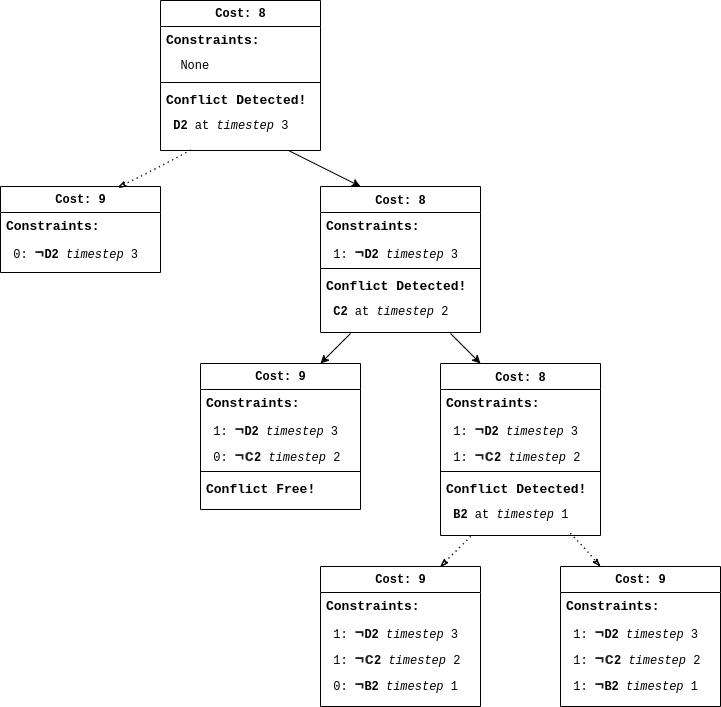

The diagram above was exported from draw.io. Its source (the exported page's mxGraphModel, read from the mxfile embedded in the PNG):
<mxGraphModel dx="1350" dy="744" grid="1" gridSize="10" guides="1" tooltips="1" connect="1" arrows="1" fold="1" page="1" pageScale="1" pageWidth="1000" pageHeight="800" background="none" math="0" shadow="0">
  <root>
    <mxCell id="jDMFeioPUzv4MoZXQZy2-0" />
    <mxCell id="jDMFeioPUzv4MoZXQZy2-1" parent="jDMFeioPUzv4MoZXQZy2-0" />
    <mxCell id="jDMFeioPUzv4MoZXQZy2-2" style="edgeStyle=none;rounded=0;orthogonalLoop=1;jettySize=auto;html=1;entryX=0.25;entryY=0;entryDx=0;entryDy=0;fontFamily=Courier New;" edge="1" parent="jDMFeioPUzv4MoZXQZy2-1" target="jDMFeioPUzv4MoZXQZy2-12">
      <mxGeometry relative="1" as="geometry">
        <mxPoint x="490" y="193" as="sourcePoint" />
      </mxGeometry>
    </mxCell>
    <mxCell id="jDMFeioPUzv4MoZXQZy2-3" value="Cost: 8" style="swimlane;html=1;fontStyle=1;align=center;verticalAlign=top;childLayout=stackLayout;horizontal=1;startSize=26;horizontalStack=0;resizeParent=1;resizeLast=0;collapsible=1;marginBottom=0;swimlaneFillColor=#ffffff;rounded=0;shadow=0;comic=0;labelBackgroundColor=none;strokeWidth=1;fillColor=none;fontFamily=Courier New;fontSize=12" vertex="1" parent="jDMFeioPUzv4MoZXQZy2-1">
      <mxGeometry x="370" y="47" width="160" height="150" as="geometry">
        <mxRectangle x="90" y="83" width="90" height="26" as="alternateBounds" />
      </mxGeometry>
    </mxCell>
    <mxCell id="jDMFeioPUzv4MoZXQZy2-4" value="Constraints:&amp;nbsp;" style="text;html=1;strokeColor=none;fillColor=none;align=left;verticalAlign=top;spacingLeft=4;spacingRight=4;whiteSpace=wrap;overflow=hidden;rotatable=0;points=[[0,0.5],[1,0.5]];portConstraint=eastwest;fontSize=13;fontStyle=1;fontFamily=Courier New;" vertex="1" parent="jDMFeioPUzv4MoZXQZy2-3">
      <mxGeometry y="26" width="160" height="26" as="geometry" />
    </mxCell>
    <mxCell id="jDMFeioPUzv4MoZXQZy2-5" value="&amp;nbsp; None" style="text;html=1;strokeColor=none;fillColor=none;align=left;verticalAlign=top;spacingLeft=4;spacingRight=4;whiteSpace=wrap;overflow=hidden;rotatable=0;points=[[0,0.5],[1,0.5]];portConstraint=eastwest;fontFamily=Courier New;" vertex="1" parent="jDMFeioPUzv4MoZXQZy2-3">
      <mxGeometry y="52" width="160" height="26" as="geometry" />
    </mxCell>
    <mxCell id="jDMFeioPUzv4MoZXQZy2-6" value="" style="line;html=1;strokeWidth=1;fillColor=none;align=left;verticalAlign=middle;spacingTop=-1;spacingLeft=3;spacingRight=3;rotatable=0;labelPosition=right;points=[];portConstraint=eastwest;fontFamily=Courier New;" vertex="1" parent="jDMFeioPUzv4MoZXQZy2-3">
      <mxGeometry y="78" width="160" height="8" as="geometry" />
    </mxCell>
    <mxCell id="jDMFeioPUzv4MoZXQZy2-7" value="Conflict Detected!" style="text;html=1;strokeColor=none;fillColor=none;align=left;verticalAlign=top;spacingLeft=4;spacingRight=4;whiteSpace=wrap;overflow=hidden;rotatable=0;points=[[0,0.5],[1,0.5]];portConstraint=eastwest;fontFamily=Courier New;fontStyle=1;fontSize=13;" vertex="1" parent="jDMFeioPUzv4MoZXQZy2-3">
      <mxGeometry y="86" width="160" height="26" as="geometry" />
    </mxCell>
    <mxCell id="jDMFeioPUzv4MoZXQZy2-8" value="&amp;nbsp;&lt;b&gt;D2&lt;/b&gt; at &lt;i&gt;timestep &lt;/i&gt;3&amp;nbsp;" style="text;html=1;strokeColor=none;fillColor=none;align=left;verticalAlign=top;spacingLeft=4;spacingRight=4;whiteSpace=wrap;overflow=hidden;rotatable=0;points=[[0,0.5],[1,0.5]];portConstraint=eastwest;fontFamily=Courier New;" vertex="1" parent="jDMFeioPUzv4MoZXQZy2-3">
      <mxGeometry y="112" width="160" height="38" as="geometry" />
    </mxCell>
    <mxCell id="jDMFeioPUzv4MoZXQZy2-9" value="Cost: 9" style="swimlane;html=1;fontStyle=1;align=center;verticalAlign=top;childLayout=stackLayout;horizontal=1;startSize=26;horizontalStack=0;resizeParent=1;resizeLast=0;collapsible=1;marginBottom=0;swimlaneFillColor=#ffffff;rounded=0;shadow=0;comic=0;labelBackgroundColor=none;strokeWidth=1;fillColor=none;fontFamily=Courier New;fontSize=12" vertex="1" parent="jDMFeioPUzv4MoZXQZy2-1">
      <mxGeometry x="210" y="233" width="160" height="86" as="geometry">
        <mxRectangle x="90" y="83" width="90" height="26" as="alternateBounds" />
      </mxGeometry>
    </mxCell>
    <mxCell id="jDMFeioPUzv4MoZXQZy2-10" value="Constraints:&amp;nbsp;" style="text;html=1;strokeColor=none;fillColor=none;align=left;verticalAlign=top;spacingLeft=4;spacingRight=4;whiteSpace=wrap;overflow=hidden;rotatable=0;points=[[0,0.5],[1,0.5]];portConstraint=eastwest;fontSize=13;fontStyle=1;fontFamily=Courier New;" vertex="1" parent="jDMFeioPUzv4MoZXQZy2-9">
      <mxGeometry y="26" width="160" height="26" as="geometry" />
    </mxCell>
    <mxCell id="jDMFeioPUzv4MoZXQZy2-11" value="&amp;nbsp;0:&amp;nbsp;&lt;b style=&quot;color: rgb(32 , 33 , 36) ; font-size: 16px ; background-color: rgb(255 , 255 , 255)&quot;&gt;¬&lt;/b&gt;&lt;b&gt;D2&amp;nbsp;&lt;/b&gt;&lt;i&gt;timestep&lt;/i&gt; 3&amp;nbsp;" style="text;html=1;strokeColor=none;fillColor=none;align=left;verticalAlign=top;spacingLeft=4;spacingRight=4;whiteSpace=wrap;overflow=hidden;rotatable=0;points=[[0,0.5],[1,0.5]];portConstraint=eastwest;fontFamily=Courier New;" vertex="1" parent="jDMFeioPUzv4MoZXQZy2-9">
      <mxGeometry y="52" width="160" height="26" as="geometry" />
    </mxCell>
    <mxCell id="jDMFeioPUzv4MoZXQZy2-12" value="&lt;font style=&quot;font-size: 12px&quot;&gt;Cost: 8&lt;/font&gt;" style="swimlane;html=1;fontStyle=1;align=center;verticalAlign=top;childLayout=stackLayout;horizontal=1;startSize=26;horizontalStack=0;resizeParent=1;resizeLast=0;collapsible=1;marginBottom=0;swimlaneFillColor=#ffffff;rounded=0;shadow=0;comic=0;labelBackgroundColor=none;strokeWidth=1;fillColor=none;fontFamily=Courier New;fontSize=13;" vertex="1" parent="jDMFeioPUzv4MoZXQZy2-1">
      <mxGeometry x="530" y="233" width="160" height="146" as="geometry">
        <mxRectangle x="90" y="83" width="90" height="26" as="alternateBounds" />
      </mxGeometry>
    </mxCell>
    <mxCell id="jDMFeioPUzv4MoZXQZy2-13" value="Constraints:&amp;nbsp;" style="text;html=1;strokeColor=none;fillColor=none;align=left;verticalAlign=top;spacingLeft=4;spacingRight=4;whiteSpace=wrap;overflow=hidden;rotatable=0;points=[[0,0.5],[1,0.5]];portConstraint=eastwest;fontSize=13;fontStyle=1;fontFamily=Courier New;" vertex="1" parent="jDMFeioPUzv4MoZXQZy2-12">
      <mxGeometry y="26" width="160" height="26" as="geometry" />
    </mxCell>
    <mxCell id="jDMFeioPUzv4MoZXQZy2-14" value="&amp;nbsp;1:&amp;nbsp;&lt;b style=&quot;color: rgb(32 , 33 , 36) ; font-size: 16px ; background-color: rgb(255 , 255 , 255)&quot;&gt;¬&lt;/b&gt;&lt;b&gt;D2&amp;nbsp;&lt;/b&gt;&lt;i&gt;timestep&lt;/i&gt;&amp;nbsp;3" style="text;html=1;strokeColor=none;fillColor=none;align=left;verticalAlign=top;spacingLeft=4;spacingRight=4;whiteSpace=wrap;overflow=hidden;rotatable=0;points=[[0,0.5],[1,0.5]];portConstraint=eastwest;fontFamily=Courier New;" vertex="1" parent="jDMFeioPUzv4MoZXQZy2-12">
      <mxGeometry y="52" width="160" height="26" as="geometry" />
    </mxCell>
    <mxCell id="jDMFeioPUzv4MoZXQZy2-15" value="" style="line;html=1;strokeWidth=1;fillColor=none;align=left;verticalAlign=middle;spacingTop=-1;spacingLeft=3;spacingRight=3;rotatable=0;labelPosition=right;points=[];portConstraint=eastwest;fontFamily=Courier New;" vertex="1" parent="jDMFeioPUzv4MoZXQZy2-12">
      <mxGeometry y="78" width="160" height="8" as="geometry" />
    </mxCell>
    <mxCell id="jDMFeioPUzv4MoZXQZy2-16" value="Conflict Detected!" style="text;html=1;strokeColor=none;fillColor=none;align=left;verticalAlign=top;spacingLeft=4;spacingRight=4;whiteSpace=wrap;overflow=hidden;rotatable=0;points=[[0,0.5],[1,0.5]];portConstraint=eastwest;fontFamily=Courier New;fontStyle=1;fontSize=13;" vertex="1" parent="jDMFeioPUzv4MoZXQZy2-12">
      <mxGeometry y="86" width="160" height="26" as="geometry" />
    </mxCell>
    <mxCell id="jDMFeioPUzv4MoZXQZy2-17" value="&amp;nbsp;&lt;b&gt;C2&lt;/b&gt; at &lt;i&gt;timestep&lt;/i&gt; 2&amp;nbsp;" style="text;html=1;strokeColor=none;fillColor=none;align=left;verticalAlign=top;spacingLeft=4;spacingRight=4;whiteSpace=wrap;overflow=hidden;rotatable=0;points=[[0,0.5],[1,0.5]];portConstraint=eastwest;fontFamily=Courier New;" vertex="1" parent="jDMFeioPUzv4MoZXQZy2-12">
      <mxGeometry y="112" width="160" height="26" as="geometry" />
    </mxCell>
    <mxCell id="jDMFeioPUzv4MoZXQZy2-22" value="&lt;font style=&quot;font-size: 12px&quot;&gt;Cost: 8&lt;/font&gt;" style="swimlane;html=1;fontStyle=1;align=center;verticalAlign=top;childLayout=stackLayout;horizontal=1;startSize=26;horizontalStack=0;resizeParent=1;resizeLast=0;collapsible=1;marginBottom=0;swimlaneFillColor=#ffffff;rounded=0;shadow=0;comic=0;labelBackgroundColor=none;strokeWidth=1;fillColor=none;fontFamily=Courier New;fontSize=13;" vertex="1" parent="jDMFeioPUzv4MoZXQZy2-1">
      <mxGeometry x="650" y="410" width="160" height="172" as="geometry">
        <mxRectangle x="90" y="83" width="90" height="26" as="alternateBounds" />
      </mxGeometry>
    </mxCell>
    <mxCell id="jDMFeioPUzv4MoZXQZy2-23" value="Constraints:&amp;nbsp;" style="text;html=1;strokeColor=none;fillColor=none;align=left;verticalAlign=top;spacingLeft=4;spacingRight=4;whiteSpace=wrap;overflow=hidden;rotatable=0;points=[[0,0.5],[1,0.5]];portConstraint=eastwest;fontSize=13;fontStyle=1;fontFamily=Courier New;" vertex="1" parent="jDMFeioPUzv4MoZXQZy2-22">
      <mxGeometry y="26" width="160" height="26" as="geometry" />
    </mxCell>
    <mxCell id="jDMFeioPUzv4MoZXQZy2-24" value="&amp;nbsp;1:&amp;nbsp;&lt;b style=&quot;color: rgb(32 , 33 , 36) ; font-size: 16px ; background-color: rgb(255 , 255 , 255)&quot;&gt;¬&lt;/b&gt;&lt;b&gt;D2&lt;/b&gt;&amp;nbsp;&lt;i&gt;timestep &lt;/i&gt;3&amp;nbsp;" style="text;html=1;strokeColor=none;fillColor=none;align=left;verticalAlign=top;spacingLeft=4;spacingRight=4;whiteSpace=wrap;overflow=hidden;rotatable=0;points=[[0,0.5],[1,0.5]];portConstraint=eastwest;fontFamily=Courier New;" vertex="1" parent="jDMFeioPUzv4MoZXQZy2-22">
      <mxGeometry y="52" width="160" height="26" as="geometry" />
    </mxCell>
    <mxCell id="jDMFeioPUzv4MoZXQZy2-25" value="&amp;nbsp;1:&amp;nbsp;&lt;b style=&quot;color: rgb(32 , 33 , 36) ; font-size: 16px ; background-color: rgb(255 , 255 , 255)&quot;&gt;¬c&lt;/b&gt;&lt;b&gt;2&lt;/b&gt;&amp;nbsp;&lt;i&gt;timestep&lt;/i&gt; 2&amp;nbsp;" style="text;html=1;strokeColor=none;fillColor=none;align=left;verticalAlign=top;spacingLeft=4;spacingRight=4;whiteSpace=wrap;overflow=hidden;rotatable=0;points=[[0,0.5],[1,0.5]];portConstraint=eastwest;fontFamily=Courier New;" vertex="1" parent="jDMFeioPUzv4MoZXQZy2-22">
      <mxGeometry y="78" width="160" height="26" as="geometry" />
    </mxCell>
    <mxCell id="jDMFeioPUzv4MoZXQZy2-26" value="" style="line;html=1;strokeWidth=1;fillColor=none;align=left;verticalAlign=middle;spacingTop=-1;spacingLeft=3;spacingRight=3;rotatable=0;labelPosition=right;points=[];portConstraint=eastwest;fontFamily=Courier New;" vertex="1" parent="jDMFeioPUzv4MoZXQZy2-22">
      <mxGeometry y="104" width="160" height="8" as="geometry" />
    </mxCell>
    <mxCell id="jDMFeioPUzv4MoZXQZy2-27" value="Conflict Detected!" style="text;html=1;strokeColor=none;fillColor=none;align=left;verticalAlign=top;spacingLeft=4;spacingRight=4;whiteSpace=wrap;overflow=hidden;rotatable=0;points=[[0,0.5],[1,0.5]];portConstraint=eastwest;fontFamily=Courier New;fontStyle=1;fontSize=13;" vertex="1" parent="jDMFeioPUzv4MoZXQZy2-22">
      <mxGeometry y="112" width="160" height="26" as="geometry" />
    </mxCell>
    <mxCell id="jDMFeioPUzv4MoZXQZy2-28" value="&amp;nbsp;&lt;b&gt;B2&lt;/b&gt; at &lt;i&gt;timestep&lt;/i&gt; 1&amp;nbsp;" style="text;html=1;strokeColor=none;fillColor=none;align=left;verticalAlign=top;spacingLeft=4;spacingRight=4;whiteSpace=wrap;overflow=hidden;rotatable=0;points=[[0,0.5],[1,0.5]];portConstraint=eastwest;fontFamily=Courier New;" vertex="1" parent="jDMFeioPUzv4MoZXQZy2-22">
      <mxGeometry y="138" width="160" height="26" as="geometry" />
    </mxCell>
    <mxCell id="jDMFeioPUzv4MoZXQZy2-29" value="Cost: 9" style="swimlane;html=1;fontStyle=1;align=center;verticalAlign=top;childLayout=stackLayout;horizontal=1;startSize=26;horizontalStack=0;resizeParent=1;resizeLast=0;collapsible=1;marginBottom=0;swimlaneFillColor=#ffffff;rounded=0;shadow=0;comic=0;labelBackgroundColor=none;strokeWidth=1;fillColor=none;fontFamily=Courier New;fontSize=12" vertex="1" parent="jDMFeioPUzv4MoZXQZy2-1">
      <mxGeometry x="410" y="410" width="160" height="146" as="geometry">
        <mxRectangle x="90" y="83" width="90" height="26" as="alternateBounds" />
      </mxGeometry>
    </mxCell>
    <mxCell id="jDMFeioPUzv4MoZXQZy2-30" value="Constraints:&amp;nbsp;" style="text;html=1;strokeColor=none;fillColor=none;align=left;verticalAlign=top;spacingLeft=4;spacingRight=4;whiteSpace=wrap;overflow=hidden;rotatable=0;points=[[0,0.5],[1,0.5]];portConstraint=eastwest;fontSize=13;fontStyle=1;fontFamily=Courier New;" vertex="1" parent="jDMFeioPUzv4MoZXQZy2-29">
      <mxGeometry y="26" width="160" height="26" as="geometry" />
    </mxCell>
    <mxCell id="jDMFeioPUzv4MoZXQZy2-31" value="&amp;nbsp;1:&amp;nbsp;&lt;b style=&quot;color: rgb(32 , 33 , 36) ; font-size: 16px ; background-color: rgb(255 , 255 , 255)&quot;&gt;¬&lt;/b&gt;&lt;b&gt;D2&lt;/b&gt;&amp;nbsp;&lt;i&gt;timestep&lt;/i&gt; 3&amp;nbsp;" style="text;html=1;strokeColor=none;fillColor=none;align=left;verticalAlign=top;spacingLeft=4;spacingRight=4;whiteSpace=wrap;overflow=hidden;rotatable=0;points=[[0,0.5],[1,0.5]];portConstraint=eastwest;fontFamily=Courier New;" vertex="1" parent="jDMFeioPUzv4MoZXQZy2-29">
      <mxGeometry y="52" width="160" height="26" as="geometry" />
    </mxCell>
    <mxCell id="jDMFeioPUzv4MoZXQZy2-32" value="&amp;nbsp;0:&amp;nbsp;&lt;b style=&quot;color: rgb(32 , 33 , 36) ; font-size: 16px ; background-color: rgb(255 , 255 , 255)&quot;&gt;¬c&lt;/b&gt;&lt;b&gt;2&lt;/b&gt;&amp;nbsp;&lt;i&gt;timestep&lt;/i&gt; 2&amp;nbsp;" style="text;html=1;strokeColor=none;fillColor=none;align=left;verticalAlign=top;spacingLeft=4;spacingRight=4;whiteSpace=wrap;overflow=hidden;rotatable=0;points=[[0,0.5],[1,0.5]];portConstraint=eastwest;fontFamily=Courier New;" vertex="1" parent="jDMFeioPUzv4MoZXQZy2-29">
      <mxGeometry y="78" width="160" height="26" as="geometry" />
    </mxCell>
    <mxCell id="jDMFeioPUzv4MoZXQZy2-33" value="" style="line;html=1;strokeWidth=1;fillColor=none;align=left;verticalAlign=middle;spacingTop=-1;spacingLeft=3;spacingRight=3;rotatable=0;labelPosition=right;points=[];portConstraint=eastwest;fontFamily=Courier New;" vertex="1" parent="jDMFeioPUzv4MoZXQZy2-29">
      <mxGeometry y="104" width="160" height="8" as="geometry" />
    </mxCell>
    <mxCell id="jDMFeioPUzv4MoZXQZy2-34" value="Conflict Free!" style="text;html=1;strokeColor=none;fillColor=none;align=left;verticalAlign=top;spacingLeft=4;spacingRight=4;whiteSpace=wrap;overflow=hidden;rotatable=0;points=[[0,0.5],[1,0.5]];portConstraint=eastwest;fontFamily=Courier New;fontStyle=1;fontSize=13;" vertex="1" parent="jDMFeioPUzv4MoZXQZy2-29">
      <mxGeometry y="112" width="160" height="26" as="geometry" />
    </mxCell>
    <mxCell id="jDMFeioPUzv4MoZXQZy2-35" value="Cost: 9" style="swimlane;html=1;fontStyle=1;align=center;verticalAlign=top;childLayout=stackLayout;horizontal=1;startSize=26;horizontalStack=0;resizeParent=1;resizeLast=0;collapsible=1;marginBottom=0;swimlaneFillColor=#ffffff;rounded=0;shadow=0;comic=0;labelBackgroundColor=none;strokeWidth=1;fillColor=none;fontFamily=Courier New;fontSize=12" vertex="1" parent="jDMFeioPUzv4MoZXQZy2-1">
      <mxGeometry x="770" y="613" width="160" height="140" as="geometry">
        <mxRectangle x="90" y="83" width="90" height="26" as="alternateBounds" />
      </mxGeometry>
    </mxCell>
    <mxCell id="jDMFeioPUzv4MoZXQZy2-36" value="Constraints:&amp;nbsp;" style="text;html=1;strokeColor=none;fillColor=none;align=left;verticalAlign=top;spacingLeft=4;spacingRight=4;whiteSpace=wrap;overflow=hidden;rotatable=0;points=[[0,0.5],[1,0.5]];portConstraint=eastwest;fontSize=13;fontStyle=1;fontFamily=Courier New;" vertex="1" parent="jDMFeioPUzv4MoZXQZy2-35">
      <mxGeometry y="26" width="160" height="26" as="geometry" />
    </mxCell>
    <mxCell id="jDMFeioPUzv4MoZXQZy2-37" value="&amp;nbsp;1:&amp;nbsp;&lt;b style=&quot;color: rgb(32 , 33 , 36) ; font-size: 16px ; background-color: rgb(255 , 255 , 255)&quot;&gt;¬&lt;/b&gt;&lt;b&gt;D2&lt;/b&gt;&amp;nbsp;&lt;i&gt;timestep&lt;/i&gt; 3&amp;nbsp;" style="text;html=1;strokeColor=none;fillColor=none;align=left;verticalAlign=top;spacingLeft=4;spacingRight=4;whiteSpace=wrap;overflow=hidden;rotatable=0;points=[[0,0.5],[1,0.5]];portConstraint=eastwest;fontFamily=Courier New;" vertex="1" parent="jDMFeioPUzv4MoZXQZy2-35">
      <mxGeometry y="52" width="160" height="26" as="geometry" />
    </mxCell>
    <mxCell id="jDMFeioPUzv4MoZXQZy2-38" value="&amp;nbsp;1:&amp;nbsp;&lt;b style=&quot;color: rgb(32 , 33 , 36) ; font-size: 16px ; background-color: rgb(255 , 255 , 255)&quot;&gt;¬c&lt;/b&gt;&lt;b&gt;2&lt;/b&gt;&amp;nbsp;&lt;i&gt;timestep &lt;/i&gt;2&amp;nbsp;" style="text;html=1;strokeColor=none;fillColor=none;align=left;verticalAlign=top;spacingLeft=4;spacingRight=4;whiteSpace=wrap;overflow=hidden;rotatable=0;points=[[0,0.5],[1,0.5]];portConstraint=eastwest;fontFamily=Courier New;" vertex="1" parent="jDMFeioPUzv4MoZXQZy2-35">
      <mxGeometry y="78" width="160" height="26" as="geometry" />
    </mxCell>
    <mxCell id="jDMFeioPUzv4MoZXQZy2-39" value="&amp;nbsp;1:&amp;nbsp;&lt;b style=&quot;color: rgb(32 , 33 , 36) ; font-size: 16px ; background-color: rgb(255 , 255 , 255)&quot;&gt;¬&lt;/b&gt;&lt;b&gt;B&lt;/b&gt;&lt;b&gt;2&lt;/b&gt;&amp;nbsp;&lt;i&gt;timestep&lt;/i&gt; 1" style="text;html=1;strokeColor=none;fillColor=none;align=left;verticalAlign=top;spacingLeft=4;spacingRight=4;whiteSpace=wrap;overflow=hidden;rotatable=0;points=[[0,0.5],[1,0.5]];portConstraint=eastwest;fontFamily=Courier New;" vertex="1" parent="jDMFeioPUzv4MoZXQZy2-35">
      <mxGeometry y="104" width="160" height="26" as="geometry" />
    </mxCell>
    <mxCell id="jDMFeioPUzv4MoZXQZy2-40" value="Cost: 9" style="swimlane;html=1;fontStyle=1;align=center;verticalAlign=top;childLayout=stackLayout;horizontal=1;startSize=26;horizontalStack=0;resizeParent=1;resizeLast=0;collapsible=1;marginBottom=0;swimlaneFillColor=#ffffff;rounded=0;shadow=0;comic=0;labelBackgroundColor=none;strokeWidth=1;fillColor=none;fontFamily=Courier New;fontSize=12" vertex="1" parent="jDMFeioPUzv4MoZXQZy2-1">
      <mxGeometry x="530" y="613" width="160" height="140" as="geometry">
        <mxRectangle x="90" y="83" width="90" height="26" as="alternateBounds" />
      </mxGeometry>
    </mxCell>
    <mxCell id="jDMFeioPUzv4MoZXQZy2-41" value="Constraints:&amp;nbsp;" style="text;html=1;strokeColor=none;fillColor=none;align=left;verticalAlign=top;spacingLeft=4;spacingRight=4;whiteSpace=wrap;overflow=hidden;rotatable=0;points=[[0,0.5],[1,0.5]];portConstraint=eastwest;fontSize=13;fontStyle=1;fontFamily=Courier New;" vertex="1" parent="jDMFeioPUzv4MoZXQZy2-40">
      <mxGeometry y="26" width="160" height="26" as="geometry" />
    </mxCell>
    <mxCell id="jDMFeioPUzv4MoZXQZy2-42" value="&amp;nbsp;1:&amp;nbsp;&lt;b style=&quot;color: rgb(32 , 33 , 36) ; font-size: 16px ; background-color: rgb(255 , 255 , 255)&quot;&gt;¬&lt;/b&gt;&lt;b&gt;D2&lt;/b&gt;&amp;nbsp;&lt;i&gt;timestep&lt;/i&gt; 3&amp;nbsp;" style="text;html=1;strokeColor=none;fillColor=none;align=left;verticalAlign=top;spacingLeft=4;spacingRight=4;whiteSpace=wrap;overflow=hidden;rotatable=0;points=[[0,0.5],[1,0.5]];portConstraint=eastwest;fontFamily=Courier New;" vertex="1" parent="jDMFeioPUzv4MoZXQZy2-40">
      <mxGeometry y="52" width="160" height="26" as="geometry" />
    </mxCell>
    <mxCell id="jDMFeioPUzv4MoZXQZy2-43" value="&amp;nbsp;1:&amp;nbsp;&lt;b style=&quot;color: rgb(32 , 33 , 36) ; font-size: 16px ; background-color: rgb(255 , 255 , 255)&quot;&gt;¬c&lt;/b&gt;&lt;b&gt;2&lt;/b&gt;&amp;nbsp;&lt;i&gt;timestep &lt;/i&gt;2&amp;nbsp;" style="text;html=1;strokeColor=none;fillColor=none;align=left;verticalAlign=top;spacingLeft=4;spacingRight=4;whiteSpace=wrap;overflow=hidden;rotatable=0;points=[[0,0.5],[1,0.5]];portConstraint=eastwest;fontFamily=Courier New;" vertex="1" parent="jDMFeioPUzv4MoZXQZy2-40">
      <mxGeometry y="78" width="160" height="26" as="geometry" />
    </mxCell>
    <mxCell id="jDMFeioPUzv4MoZXQZy2-44" value="&amp;nbsp;0:&amp;nbsp;&lt;b style=&quot;color: rgb(32 , 33 , 36) ; font-size: 16px ; background-color: rgb(255 , 255 , 255)&quot;&gt;¬&lt;/b&gt;&lt;b&gt;B&lt;/b&gt;&lt;b&gt;2&lt;/b&gt;&amp;nbsp;&lt;i&gt;timestep&lt;/i&gt; 1" style="text;html=1;strokeColor=none;fillColor=none;align=left;verticalAlign=top;spacingLeft=4;spacingRight=4;whiteSpace=wrap;overflow=hidden;rotatable=0;points=[[0,0.5],[1,0.5]];portConstraint=eastwest;fontFamily=Courier New;" vertex="1" parent="jDMFeioPUzv4MoZXQZy2-40">
      <mxGeometry y="104" width="160" height="26" as="geometry" />
    </mxCell>
    <mxCell id="jDMFeioPUzv4MoZXQZy2-45" value="" style="line;html=1;strokeWidth=1;fillColor=none;align=left;verticalAlign=middle;spacingTop=-1;spacingLeft=3;spacingRight=3;rotatable=0;labelPosition=right;points=[];portConstraint=eastwest;fontFamily=Courier New;" vertex="1" parent="jDMFeioPUzv4MoZXQZy2-40">
      <mxGeometry y="130" width="160" as="geometry" />
    </mxCell>
    <mxCell id="jDMFeioPUzv4MoZXQZy2-47" style="edgeStyle=none;rounded=0;orthogonalLoop=1;jettySize=auto;html=1;entryX=0.734;entryY=0.012;entryDx=0;entryDy=0;fontFamily=Courier New;dashed=1;endArrow=classicThin;endFill=0;sketch=1;dashPattern=1 4;exitX=0.189;exitY=0.988;exitDx=0;exitDy=0;exitPerimeter=0;entryPerimeter=0;" edge="1" parent="jDMFeioPUzv4MoZXQZy2-1">
      <mxGeometry relative="1" as="geometry">
        <mxPoint x="400.24" y="196.54399999999998" as="sourcePoint" />
        <mxPoint x="327.4399999999998" y="234.03199999999993" as="targetPoint" />
      </mxGeometry>
    </mxCell>
    <mxCell id="jDMFeioPUzv4MoZXQZy2-48" style="edgeStyle=none;rounded=0;orthogonalLoop=1;jettySize=auto;html=1;entryX=0.25;entryY=0;entryDx=0;entryDy=0;fontFamily=Courier New;" edge="1" parent="jDMFeioPUzv4MoZXQZy2-1" target="jDMFeioPUzv4MoZXQZy2-22">
      <mxGeometry relative="1" as="geometry">
        <mxPoint x="660" y="380" as="sourcePoint" />
        <mxPoint x="580" y="243" as="targetPoint" />
      </mxGeometry>
    </mxCell>
    <mxCell id="jDMFeioPUzv4MoZXQZy2-49" style="edgeStyle=none;rounded=0;orthogonalLoop=1;jettySize=auto;html=1;entryX=0.75;entryY=0;entryDx=0;entryDy=0;fontFamily=Courier New;dashed=1;endArrow=classicThin;endFill=0;sketch=1;dashPattern=1 4;" edge="1" parent="jDMFeioPUzv4MoZXQZy2-1">
      <mxGeometry relative="1" as="geometry">
        <mxPoint x="680" y="583" as="sourcePoint" />
        <mxPoint x="650" y="613" as="targetPoint" />
      </mxGeometry>
    </mxCell>
    <mxCell id="jDMFeioPUzv4MoZXQZy2-50" style="edgeStyle=none;rounded=0;orthogonalLoop=1;jettySize=auto;html=1;entryX=0.25;entryY=0;entryDx=0;entryDy=0;fontFamily=Courier New;dashed=1;endArrow=classicThin;endFill=0;sketch=1;dashPattern=1 4;" edge="1" parent="jDMFeioPUzv4MoZXQZy2-1" target="jDMFeioPUzv4MoZXQZy2-35">
      <mxGeometry relative="1" as="geometry">
        <mxPoint x="780" y="580" as="sourcePoint" />
        <mxPoint x="660" y="623" as="targetPoint" />
      </mxGeometry>
    </mxCell>
    <mxCell id="Ff3KkmUluMACBjySpEd5-0" style="edgeStyle=none;rounded=0;orthogonalLoop=1;jettySize=auto;html=1;entryX=0.75;entryY=0;entryDx=0;entryDy=0;fontFamily=Courier New;" edge="1" parent="jDMFeioPUzv4MoZXQZy2-1" target="jDMFeioPUzv4MoZXQZy2-29">
      <mxGeometry relative="1" as="geometry">
        <mxPoint x="560" y="380" as="sourcePoint" />
        <mxPoint x="700" y="420" as="targetPoint" />
      </mxGeometry>
    </mxCell>
  </root>
</mxGraphModel>